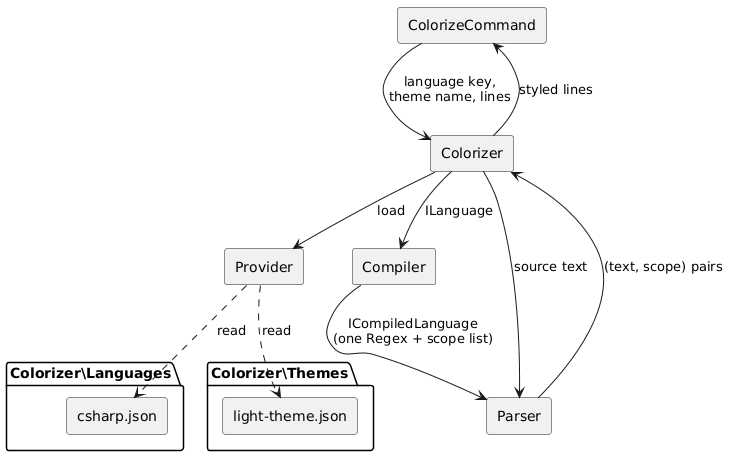

The diagram above was rendered by PlantUML. Its source (embedded in the PNG):
@startuml
skinparam componentStyle rectangle
skinparam shadowing false
package "Colorizer\\Languages" {
[csharp.json] as L
}
package "Colorizer\\Themes" {
[light-theme.json] as T
}
[ColorizeCommand] as CMD
[Colorizer] as COL
[Provider] as PRV
[Compiler] as CMP
[Parser] as PAR
CMD --> COL : language key,\ntheme name, lines
COL --> PRV : load
PRV ..> L : read
PRV ..> T : read
COL --> CMP : ILanguage
CMP --> PAR : ICompiledLanguage\n(one Regex + scope list)
COL --> PAR : source text
PAR --> COL : (text, scope) pairs
COL --> CMD : styled lines
@enduml